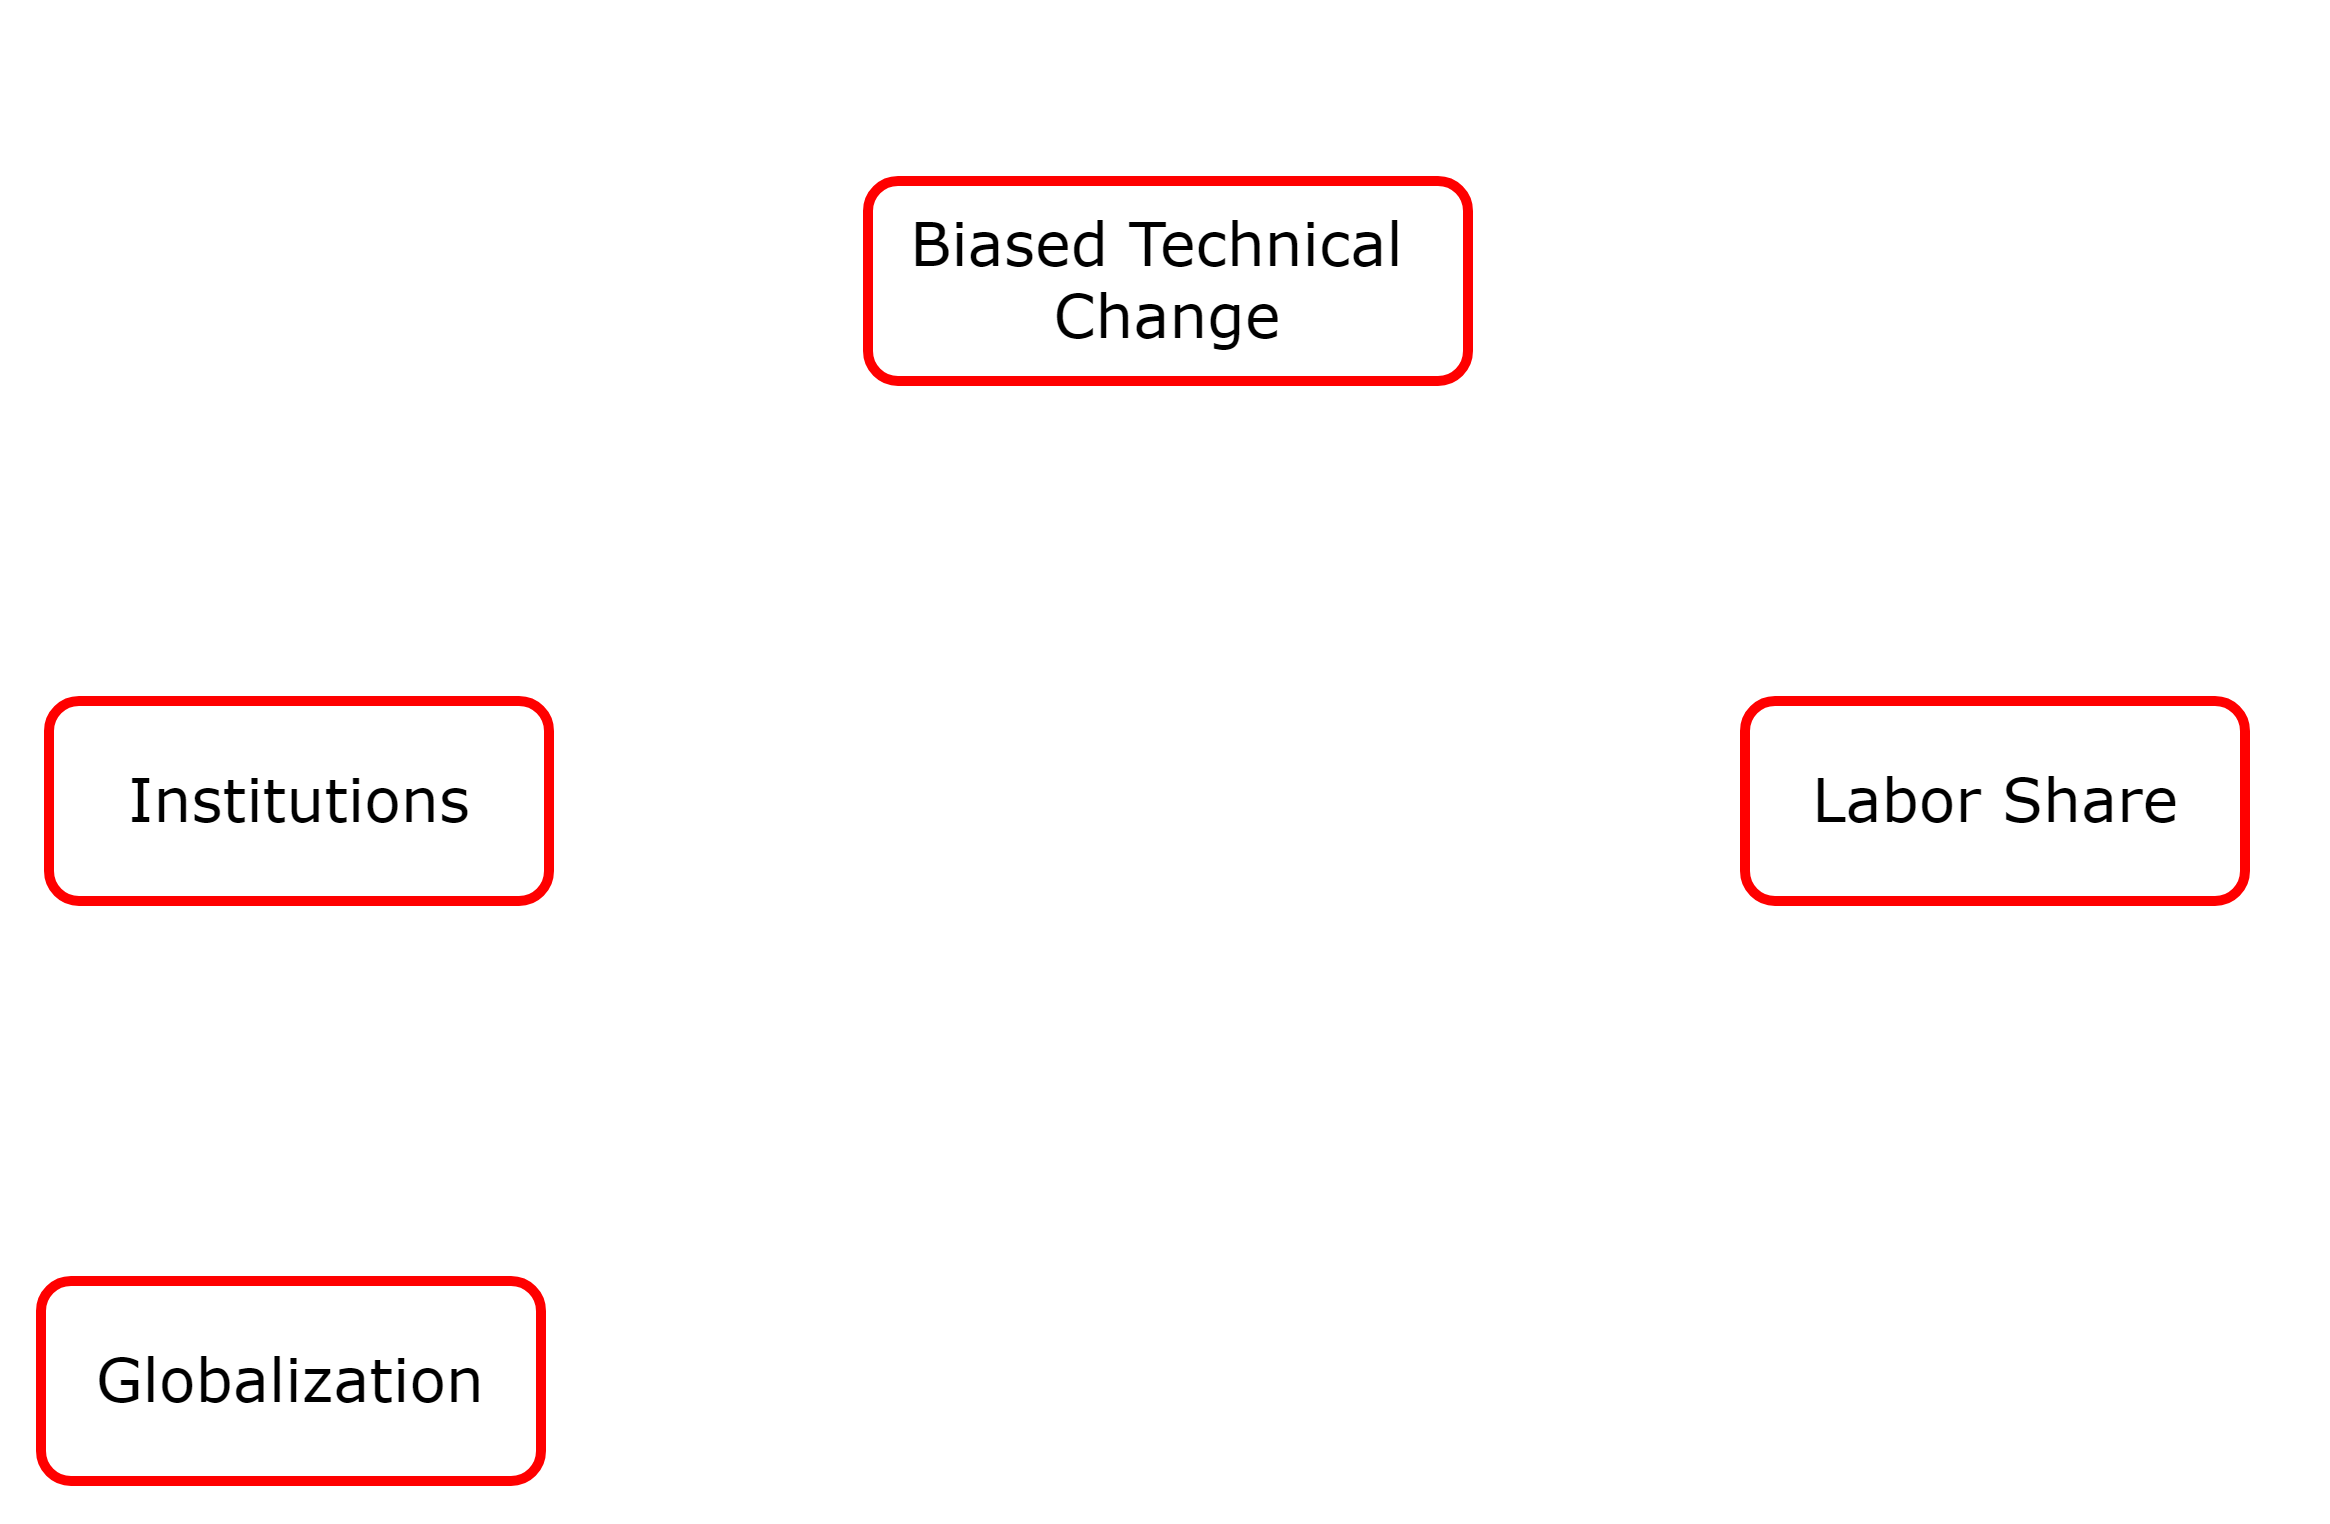

The diagram above was exported from draw.io. Its source (the exported page's mxGraphModel, read from the mxfile embedded in the PNG):
<mxGraphModel dx="1683" dy="835" grid="1" gridSize="20" guides="1" tooltips="1" connect="1" arrows="1" fold="1" page="1" pageScale="1" pageWidth="1169" pageHeight="827" math="0" shadow="0">
  <root>
    <mxCell id="0" />
    <mxCell id="JsISFIHcQM818T6yflgp-153" value="White back" style="locked=1;" parent="0" />
    <mxCell id="JsISFIHcQM818T6yflgp-154" value="" style="whiteSpace=wrap;html=1;strokeColor=none;" vertex="1" parent="JsISFIHcQM818T6yflgp-153">
      <mxGeometry y="20" width="1164" height="760" as="geometry" />
    </mxCell>
    <mxCell id="1" style="locked=1;" parent="0" />
    <mxCell id="JsISFIHcQM818T6yflgp-96" value="&lt;div style=&quot;text-align: center&quot;&gt;&lt;span style=&quot;font-size: 30px&quot;&gt;Biased Technical&amp;nbsp;&lt;/span&gt;&lt;/div&gt;&lt;font style=&quot;font-size: 30px&quot;&gt;&lt;div style=&quot;text-align: center&quot;&gt;&lt;span&gt;Change&lt;/span&gt;&lt;/div&gt;&lt;/font&gt;" style="text;html=1;resizable=0;points=[];autosize=1;align=center;verticalAlign=middle;spacingTop=-4;fontFamily=Verdana;fontColor=#000000;strokeColor=#FF0000;rounded=1;strokeWidth=5;" vertex="1" parent="1">
      <mxGeometry x="433.5" y="110" width="300" height="100" as="geometry" />
    </mxCell>
    <mxCell id="JsISFIHcQM818T6yflgp-97" value="&lt;div style=&quot;text-align: center&quot;&gt;&lt;span style=&quot;font-size: 30px&quot;&gt;Institutions&lt;/span&gt;&lt;/div&gt;" style="text;html=1;resizable=0;points=[];autosize=1;align=center;verticalAlign=middle;spacingTop=-4;fontFamily=Verdana;fontColor=#000000;strokeColor=#FF0000;rounded=1;strokeWidth=5;" vertex="1" parent="1">
      <mxGeometry x="24" y="370" width="250" height="100" as="geometry" />
    </mxCell>
    <mxCell id="JsISFIHcQM818T6yflgp-98" value="&lt;div style=&quot;text-align: center&quot;&gt;&lt;span style=&quot;font-size: 30px&quot;&gt;Globalization&lt;/span&gt;&lt;/div&gt;" style="text;html=1;resizable=0;points=[];autosize=1;align=center;verticalAlign=middle;spacingTop=-4;fontFamily=Verdana;fontColor=#000000;strokeColor=#FF0000;rounded=1;strokeWidth=5;" vertex="1" parent="1">
      <mxGeometry x="20" y="660" width="250" height="100" as="geometry" />
    </mxCell>
    <mxCell id="JsISFIHcQM818T6yflgp-99" value="&lt;div style=&quot;text-align: center&quot;&gt;&lt;span style=&quot;font-size: 30px&quot;&gt;Labor Share&lt;/span&gt;&lt;/div&gt;" style="text;html=1;resizable=0;points=[];autosize=1;align=center;verticalAlign=middle;spacingTop=-4;fontFamily=Verdana;fontColor=#000000;strokeColor=#FF0000;rounded=1;strokeWidth=5;" vertex="1" parent="1">
      <mxGeometry x="872" y="370" width="250" height="100" as="geometry" />
    </mxCell>
  </root>
</mxGraphModel>